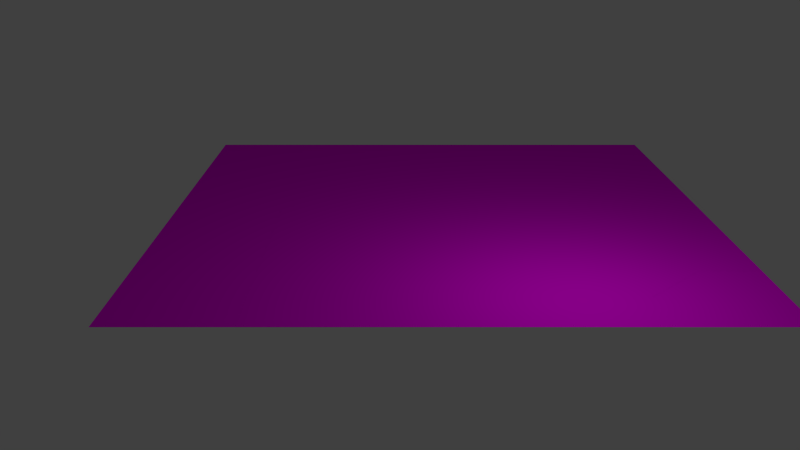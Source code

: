 # Source: track_turn_right_small.blend  (saved by Blender 2.76.0; exported with 4.5.12 LTS)
import bpy
from mathutils import Matrix  # noqa: F401  (used for matrix-valued properties, if any)

bpy.ops.wm.read_factory_settings(use_empty=True)
scene = bpy.context.scene
scene.name = 'Scene'

# ---- collections
col_collection_1 = bpy.data.collections.new('Collection 1'); scene.collection.children.link(col_collection_1)

# ---- images (referenced by path relative to the original .blend; pixels are not part of the script)
import os
ASSET_DIR = os.environ.get("B2B_ASSET_DIR", "")  # directory of the original .blend (textures are referenced by path, not embedded)
HERE = os.path.dirname(os.path.abspath(__file__))  # packed textures are extracted next to this script under _unpacked/

def load_image(name, relpath, width, height, colorspace="sRGB"):
    """Load a texture the original file referenced (path relative to the .blend, or extracted next to this script)."""
    p = next((c for c in (os.path.join(HERE, relpath), os.path.join(ASSET_DIR, relpath)) if relpath and os.path.exists(c)), "")
    if p:
        img = bpy.data.images.load(p, check_existing=True)
        img.name = name
    else:  # same state as the original file: an image datablock whose file is absent (Cycles renders it pink)
        img = bpy.data.images.new(name, width, height)
        img.source = "FILE"
        img.filepath = "//" + (relpath or name)
    img.colorspace_settings.name = colorspace
    return img
img_grass_tga = load_image('grass.tga', 'grass.tga', 1024, 1024, 'sRGB')
img_pavement_tga = load_image('pavement.tga', 'pavement.tga', 1024, 1024, 'sRGB')

# ---- materials (node trees are filled in below, after node groups)
mat_grass = bpy.data.materials.new('grass')
mat_grass.alpha_threshold = 0.0
mat_grass.roughness = 0.5
mat_road = bpy.data.materials.new('road')
mat_road.alpha_threshold = 0.0
mat_road.roughness = 0.5

# ---- material node trees
mat_grass.use_nodes = True; mat_grass.node_tree.nodes.clear()
_N = mat_grass.node_tree.nodes; _L = mat_grass.node_tree.links
n0 = _N.new('ShaderNodeOutputMaterial'); n0.name = 'Material Output'; n0.location = (300, 300)
n1 = _N.new('ShaderNodeBsdfDiffuse'); n1.name = 'Diffuse BSDF'; n1.location = (10, 300)
n2 = _N.new('ShaderNodeTexImage'); n2.name = 'Image Texture'; n2.location = (-194, 285)
n2.width = 140
n2.image = img_grass_tga
_L.new(n1.outputs[0], n0.inputs[0])
_L.new(n2.outputs[0], n1.inputs[0])
n0.is_active_output = True
mat_road.use_nodes = True; mat_road.node_tree.nodes.clear()
_N = mat_road.node_tree.nodes; _L = mat_road.node_tree.links
n0 = _N.new('ShaderNodeOutputMaterial'); n0.name = 'Material Output'; n0.location = (300, 300)
n1 = _N.new('ShaderNodeBsdfDiffuse'); n1.name = 'Diffuse BSDF'; n1.location = (10, 300)
n2 = _N.new('ShaderNodeTexImage'); n2.name = 'Image Texture'; n2.location = (-193, 276)
n2.width = 140
n2.image = img_pavement_tga
_L.new(n1.outputs[0], n0.inputs[0])
_L.new(n2.outputs[0], n1.inputs[0])
n0.is_active_output = True

# ---- world
world_world = bpy.data.worlds.new('World'); scene.world = world_world
world_world.color = (0.05088, 0.05088, 0.05088)
world_world.use_sun_shadow = False
world_world.sun_shadow_jitter_overblur = 0.0
world_world.cycles.sampling_method = 'MANUAL'
world_world.cycles.sample_map_resolution = 256

# ---- cameras
cam_camera = bpy.data.cameras.new('Camera')
cam_camera.clip_end = 100.0
cam_camera.lens = 35.0
cam_camera.sensor_width = 32.0
cam_camera.sensor_height = 18.0
cam_camera.ortho_scale = 7.314
cam_camera.dof.focus_distance = 0.0

# ---- lights
light_lamp = bpy.data.lights.new('Lamp', 'POINT')
light_lamp.transmission_factor = 0.0
light_lamp.cutoff_distance = 30.0
light_lamp.energy = 100.0
light_lamp.shadow_buffer_clip_start = 1.001
light_lamp.shadow_soft_size = 0.1
light_lamp.shadow_maximum_resolution = 0.006
light_lamp.use_absolute_resolution = True
light_lamp.cycles.use_multiple_importance_sampling = False

# ---- meshes
me_plane_003 = bpy.data.meshes.new('Plane.003')
me_plane_003.from_pydata([(-1.0, -1.0, 0.0), (1.0, -1.0, 0.0), (-1.0, 1.0, 0.0), (1.0, 1.0, 0.0)], [], [(0, 1, 3, 2)])
_uv = me_plane_003.uv_layers.new(name='UVMap')
_uv.uv.foreach_set('vector', [0.0001, 9.998e-05, 5.0, 9.998e-05, 5.0, 5.0, 9.998e-05, 5.0])
me_plane_003.materials.append(mat_grass)
me_plane_003.use_remesh_preserve_volume = False
me_plane_003.use_remesh_preserve_attributes = False
me_plane_003.use_mirror_vertex_groups = False
me_plane_003.update()
me_plane = bpy.data.meshes.new('Plane')
me_plane.from_pydata([(4.0, 3.0, 0.0), (-3.0, 0.0, 0.0), (0.0, -3.0, 0.0), (5.0, 3.0, 0.0), (3.0, 5.0, 0.0), (3.0, 4.0, 0.0), (-3.0, 5.0, 0.0), (5.0, -3.0, 0.0)], [], [(0, 7, 3), (7, 0, 2), (5, 2, 0), (2, 5, 1), (1, 5, 6), (4, 6, 5)])
_uv = me_plane.uv_layers.new(name='UVMap')
_uv.uv.foreach_set('vector', [2.81, 3.125, 5.0, 1.565, 3.125, 3.435, 5.0, 1.565, 2.81, 3.125, 3.435, 0.0, 2.19, 3.125, 3.435, 0.0, 2.81, 3.125, 3.435, 0.0, 2.19, 3.125, 1.565, 0.0, 1.565, 0.0, 2.19, 3.125, 0.0, 1.565, 1.875, 3.435, 0.0, 1.565, 2.19, 3.125])
me_plane.materials.append(mat_road)
me_plane.use_remesh_preserve_volume = False
me_plane.use_remesh_preserve_attributes = False
me_plane.use_mirror_vertex_groups = False
me_plane.update()

# ---- objects
ob_grass = bpy.data.objects.new('Grass', me_plane_003)
ob_road = bpy.data.objects.new('road', me_plane)
ob_lamp = bpy.data.objects.new('Lamp', light_lamp)
ob_camera = bpy.data.objects.new('Camera', cam_camera)

# ---- transforms, parenting, visibility, modifiers, constraints
ob_grass.location = (0.0, 0.0, 0.0)
ob_grass.scale = (5.0, 5.0, 1.0)
ob_grass.lineart.crease_threshold = 0.0
ob_road.location = (0.0, 0.0, 0.001)
ob_road.lineart.crease_threshold = 0.0
ob_lamp.location = (4.143, 1.946, 3.648)
ob_lamp.rotation_euler = (0.6503, 0.05522, 1.866)
ob_lamp.lock_rotations_4d = False
ob_lamp.empty_display_type = 'ARROWS'
ob_lamp.color = (0.0, 0.0, 0.0, 0.0)
ob_lamp.lineart.crease_threshold = 0.0
ob_camera.location = (15.81, -0.7329, 5.344)
ob_camera.rotation_euler = (1.228, 0.0, 1.571)
ob_camera.lock_rotations_4d = False
ob_camera.empty_display_type = 'ARROWS'
ob_camera.color = (0.0, 0.0, 0.0, 0.0)
ob_camera.display_type = 'WIRE'
ob_camera.lineart.crease_threshold = 0.0

# ---- collection membership
col_collection_1.objects.link(ob_grass)
col_collection_1.objects.link(ob_road)
col_collection_1.objects.link(ob_lamp)
col_collection_1.objects.link(ob_camera)

# ---- scene / render settings (as saved in the file)
scene.camera = ob_camera
scene.frame_start = 1; scene.frame_end = 250; scene.frame_set(1)
scene.render.engine = 'CYCLES'
scene.render.resolution_percentage = 50
scene.render.dither_intensity = 0.0
scene.cycles.use_denoising = False
scene.cycles.samples = 10
scene.cycles.sampling_pattern = 'TABULATED_SOBOL'
scene.cycles.light_sampling_threshold = 0.0
scene.cycles.use_adaptive_sampling = False
scene.cycles.use_light_tree = False
scene.cycles.blur_glossy = 0.0
scene.cycles.pixel_filter_type = 'GAUSSIAN'
scene.cycles.sample_clamp_indirect = 0.0
scene.view_settings.view_transform = 'Standard'
bpy.context.view_layer.update()

